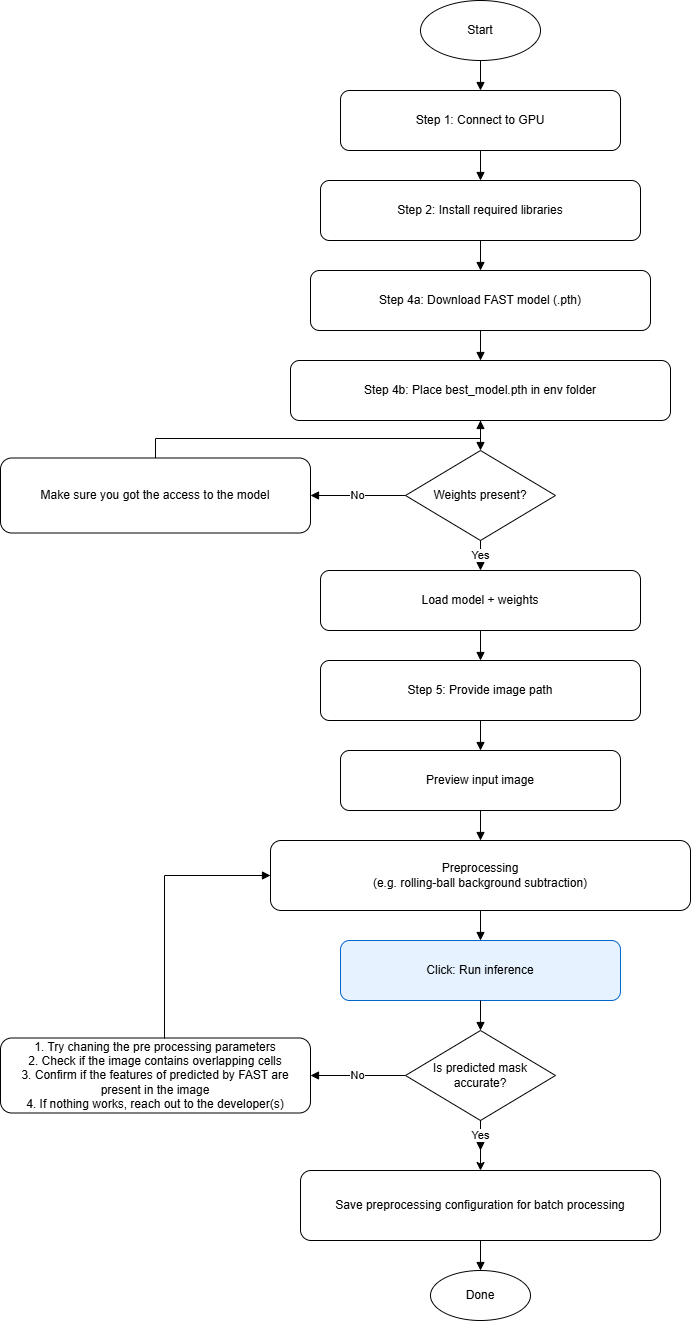

The diagram above was exported from draw.io. Its source (the exported page's mxGraphModel, read from the mxfile embedded in the PNG):
<mxGraphModel dx="1386" dy="779" grid="1" gridSize="10" guides="1" tooltips="1" connect="1" arrows="1" fold="1" page="1" pageScale="1" pageWidth="1100" pageHeight="850" math="0" shadow="0">
  <root>
    <mxCell id="0" />
    <mxCell id="1" parent="0" />
    <mxCell id="start" value="Start" style="ellipse;whiteSpace=wrap;html=1;aspect=fixed;" parent="1" vertex="1">
      <mxGeometry x="460" y="20" width="120" height="60" as="geometry" />
    </mxCell>
    <mxCell id="gpu" value="Step 1: Connect to GPU" style="rounded=1;whiteSpace=wrap;html=1;" parent="1" vertex="1">
      <mxGeometry x="380" y="110" width="280" height="60" as="geometry" />
    </mxCell>
    <mxCell id="install" value="Step 2: Install required libraries" style="rounded=1;whiteSpace=wrap;html=1;" parent="1" vertex="1">
      <mxGeometry x="360" y="200" width="320" height="60" as="geometry" />
    </mxCell>
    <mxCell id="download" value="Step 4a: Download FAST model (.pth)" style="rounded=1;whiteSpace=wrap;html=1;" parent="1" vertex="1">
      <mxGeometry x="350" y="290" width="340" height="60" as="geometry" />
    </mxCell>
    <mxCell id="place" value="Step 4b: Place best_model.pth in env folder" style="rounded=1;whiteSpace=wrap;html=1;" parent="1" vertex="1">
      <mxGeometry x="330" y="380" width="380" height="60" as="geometry" />
    </mxCell>
    <mxCell id="weights" value="Weights present?" style="rhombus;whiteSpace=wrap;html=1;" parent="1" vertex="1">
      <mxGeometry x="445" y="470" width="150" height="90" as="geometry" />
    </mxCell>
    <mxCell id="error" value="Make sure you got the access to the model" style="rounded=1;whiteSpace=wrap;html=1;" parent="1" vertex="1">
      <mxGeometry x="40" y="477.5" width="310" height="75" as="geometry" />
    </mxCell>
    <mxCell id="load" value="Load model + weights" style="rounded=1;whiteSpace=wrap;html=1;" parent="1" vertex="1">
      <mxGeometry x="360" y="590" width="320" height="60" as="geometry" />
    </mxCell>
    <mxCell id="path" value="Step 5: Provide image path" style="rounded=1;whiteSpace=wrap;html=1;" parent="1" vertex="1">
      <mxGeometry x="360" y="680" width="320" height="60" as="geometry" />
    </mxCell>
    <mxCell id="preview" value="Preview input image" style="rounded=1;whiteSpace=wrap;html=1;" parent="1" vertex="1">
      <mxGeometry x="380" y="770" width="280" height="60" as="geometry" />
    </mxCell>
    <mxCell id="tune" value="Preprocessing&lt;div&gt;(e.g. rolling-ball background subtraction)&lt;/div&gt;" style="rounded=1;whiteSpace=wrap;html=1;" parent="1" vertex="1">
      <mxGeometry x="310" y="860" width="420" height="70" as="geometry" />
    </mxCell>
    <mxCell id="run" value="Click: Run inference" style="rounded=1;whiteSpace=wrap;html=1;fillColor=#e6f2ff;strokeColor=#0066cc;" parent="1" vertex="1">
      <mxGeometry x="380" y="960" width="280" height="60" as="geometry" />
    </mxCell>
    <mxCell id="render" value="Save preprocessing configuration for batch processing" style="rounded=1;whiteSpace=wrap;html=1;" parent="1" vertex="1">
      <mxGeometry x="340" y="1190" width="360" height="70" as="geometry" />
    </mxCell>
    <mxCell id="done" value="Done" style="ellipse;whiteSpace=wrap;html=1;aspect=fixed;" parent="1" vertex="1">
      <mxGeometry x="470" y="1290" width="100" height="50" as="geometry" />
    </mxCell>
    <mxCell id="e1" style="edgeStyle=orthogonalEdgeStyle;rounded=0;orthogonalLoop=1;jettySize=auto;html=1;endArrow=block;" parent="1" source="start" target="gpu" edge="1">
      <mxGeometry relative="1" as="geometry" />
    </mxCell>
    <mxCell id="e2" style="edgeStyle=orthogonalEdgeStyle;rounded=0;orthogonalLoop=1;jettySize=auto;html=1;endArrow=block;" parent="1" source="gpu" target="install" edge="1">
      <mxGeometry relative="1" as="geometry" />
    </mxCell>
    <mxCell id="e3" style="edgeStyle=orthogonalEdgeStyle;rounded=0;orthogonalLoop=1;jettySize=auto;html=1;endArrow=block;" parent="1" source="install" target="download" edge="1">
      <mxGeometry relative="1" as="geometry" />
    </mxCell>
    <mxCell id="e4" style="edgeStyle=orthogonalEdgeStyle;rounded=0;orthogonalLoop=1;jettySize=auto;html=1;endArrow=block;" parent="1" source="download" target="place" edge="1">
      <mxGeometry relative="1" as="geometry" />
    </mxCell>
    <mxCell id="e5" style="edgeStyle=orthogonalEdgeStyle;rounded=0;orthogonalLoop=1;jettySize=auto;html=1;endArrow=block;" parent="1" source="place" target="weights" edge="1">
      <mxGeometry relative="1" as="geometry" />
    </mxCell>
    <mxCell id="e6" value="No" style="edgeStyle=orthogonalEdgeStyle;rounded=0;orthogonalLoop=1;jettySize=auto;html=1;endArrow=block;" parent="1" source="weights" target="error" edge="1">
      <mxGeometry relative="1" as="geometry" />
    </mxCell>
    <mxCell id="e7" value="Yes" style="edgeStyle=orthogonalEdgeStyle;rounded=0;orthogonalLoop=1;jettySize=auto;html=1;endArrow=block;" parent="1" source="weights" target="load" edge="1">
      <mxGeometry relative="1" as="geometry" />
    </mxCell>
    <mxCell id="e8" style="edgeStyle=orthogonalEdgeStyle;rounded=0;orthogonalLoop=1;jettySize=auto;html=1;endArrow=block;" parent="1" source="error" target="place" edge="1">
      <mxGeometry relative="1" as="geometry">
        <Array as="points">
          <mxPoint x="195" y="458" />
          <mxPoint x="520" y="458" />
        </Array>
      </mxGeometry>
    </mxCell>
    <mxCell id="e9" style="edgeStyle=orthogonalEdgeStyle;rounded=0;orthogonalLoop=1;jettySize=auto;html=1;endArrow=block;" parent="1" source="load" target="path" edge="1">
      <mxGeometry relative="1" as="geometry" />
    </mxCell>
    <mxCell id="e10" style="edgeStyle=orthogonalEdgeStyle;rounded=0;orthogonalLoop=1;jettySize=auto;html=1;endArrow=block;" parent="1" source="path" target="preview" edge="1">
      <mxGeometry relative="1" as="geometry" />
    </mxCell>
    <mxCell id="e11" style="edgeStyle=orthogonalEdgeStyle;rounded=0;orthogonalLoop=1;jettySize=auto;html=1;endArrow=block;" parent="1" source="preview" target="tune" edge="1">
      <mxGeometry relative="1" as="geometry" />
    </mxCell>
    <mxCell id="e12" style="edgeStyle=orthogonalEdgeStyle;rounded=0;orthogonalLoop=1;jettySize=auto;html=1;endArrow=block;" parent="1" source="tune" target="run" edge="1">
      <mxGeometry relative="1" as="geometry" />
    </mxCell>
    <mxCell id="e13" style="edgeStyle=orthogonalEdgeStyle;rounded=0;orthogonalLoop=1;jettySize=auto;html=1;endArrow=block;" parent="1" source="run" edge="1">
      <mxGeometry relative="1" as="geometry">
        <mxPoint x="520" y="1050" as="targetPoint" />
      </mxGeometry>
    </mxCell>
    <mxCell id="e15" style="edgeStyle=orthogonalEdgeStyle;rounded=0;orthogonalLoop=1;jettySize=auto;html=1;endArrow=block;" parent="1" source="render" target="done" edge="1">
      <mxGeometry relative="1" as="geometry" />
    </mxCell>
    <mxCell id="7" style="edgeStyle=none;html=1;entryX=0.5;entryY=0;entryDx=0;entryDy=0;" edge="1" parent="1" source="2" target="render">
      <mxGeometry relative="1" as="geometry" />
    </mxCell>
    <mxCell id="2" value="Is predicted mask accurate?" style="rhombus;whiteSpace=wrap;html=1;" vertex="1" parent="1">
      <mxGeometry x="445" y="1050" width="150" height="90" as="geometry" />
    </mxCell>
    <mxCell id="3" value="1. Try chaning the pre processing parameters&lt;div&gt;2. Check if the image contains overlapping cells&lt;/div&gt;&lt;div&gt;3. Confirm if the features of predicted by FAST are present in the image&lt;/div&gt;&lt;div&gt;4. If nothing works, reach out to the developer(s)&lt;/div&gt;" style="rounded=1;whiteSpace=wrap;html=1;" vertex="1" parent="1">
      <mxGeometry x="40" y="1057.5" width="310" height="75" as="geometry" />
    </mxCell>
    <mxCell id="4" value="No" style="edgeStyle=orthogonalEdgeStyle;rounded=0;orthogonalLoop=1;jettySize=auto;html=1;endArrow=block;" edge="1" parent="1" source="2" target="3">
      <mxGeometry relative="1" as="geometry" />
    </mxCell>
    <mxCell id="5" value="Yes" style="edgeStyle=orthogonalEdgeStyle;rounded=0;orthogonalLoop=1;jettySize=auto;html=1;endArrow=block;" edge="1" parent="1" source="2">
      <mxGeometry relative="1" as="geometry">
        <mxPoint x="520" y="1170" as="targetPoint" />
      </mxGeometry>
    </mxCell>
    <mxCell id="6" style="edgeStyle=orthogonalEdgeStyle;rounded=0;orthogonalLoop=1;jettySize=auto;html=1;endArrow=block;exitX=0.529;exitY=0.007;exitDx=0;exitDy=0;exitPerimeter=0;entryX=0;entryY=0.5;entryDx=0;entryDy=0;" edge="1" parent="1" source="3" target="tune">
      <mxGeometry relative="1" as="geometry">
        <mxPoint x="300" y="1000" as="targetPoint" />
        <Array as="points">
          <mxPoint x="204" y="895" />
        </Array>
        <mxPoint x="-40" y="977.5" as="sourcePoint" />
      </mxGeometry>
    </mxCell>
  </root>
</mxGraphModel>